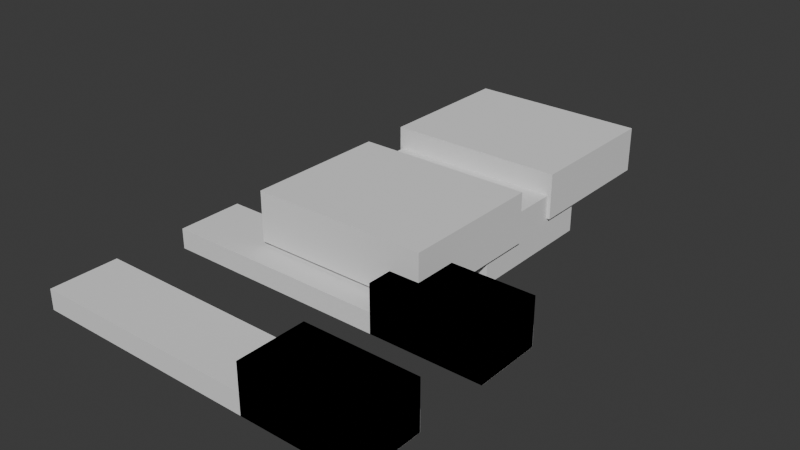 # Source: chess_clock_display_holder.blend  (saved by Blender 4.4.32; exported with 4.5.12 LTS)
import bpy
from mathutils import Matrix  # noqa: F401  (used for matrix-valued properties, if any)

bpy.ops.wm.read_factory_settings(use_empty=True)
scene = bpy.context.scene
scene.name = 'Scene'

# ---- collections
col_collection = bpy.data.collections.new('Collection'); scene.collection.children.link(col_collection)

# ---- world
world_world = bpy.data.worlds.new('World'); scene.world = world_world
world_world.use_nodes = True; world_world.node_tree.nodes.clear()
_N = world_world.node_tree.nodes; _L = world_world.node_tree.links
n0 = _N.new('ShaderNodeOutputWorld'); n0.name = 'World Output'; n0.location = (300, 300)
n1 = _N.new('ShaderNodeBackground'); n1.name = 'Background'; n1.location = (10, 300)
n1.inputs[0].default_value = (0.05088, 0.05088, 0.05088, 1.0)
_L.new(n1.outputs[0], n0.inputs[0])
n0.is_active_output = True
world_world.color = (0.05088, 0.05088, 0.05088)
world_world.sun_shadow_jitter_overblur = 0.0

# ---- meshes
me_cube = bpy.data.meshes.new('Cube')
me_cube.from_pydata([(-100.0, -100.0, -56.0), (-100.0, -100.0, 100.0), (-100.0, 100.0, -56.0), (-100.0, 100.0, 100.0), (100.0, -100.0, -56.0), (100.0, -100.0, 100.0), (100.0, 100.0, -56.0), (100.0, 100.0, 100.0)], [], [(0, 1, 3, 2), (2, 3, 7, 6), (6, 7, 5, 4), (4, 5, 1, 0), (2, 6, 4, 0), (7, 3, 1, 5)])
_uv = me_cube.uv_layers.new(name='UVMap')
_uv.uv.foreach_set('vector', [0.375, 0.0, 0.625, 0.0, 0.625, 0.25, 0.375, 0.25, 0.375, 0.25, 0.625, 0.25, 0.625, 0.5, 0.375, 0.5, 0.375, 0.5, 0.625, 0.5, 0.625, 0.75, 0.375, 0.75, 0.375, 0.75, 0.625, 0.75, 0.625, 1.0, 0.375, 1.0, 0.125, 0.5, 0.375, 0.5, 0.375, 0.75, 0.125, 0.75, 0.625, 0.5, 0.875, 0.5, 0.875, 0.75, 0.625, 0.75])
me_cube.update()
me_cube_001 = bpy.data.meshes.new('Cube.001')
me_cube_001.from_pydata([(-100.0, -110.0, -133.3), (-100.0, -110.0, 110.8), (-100.0, 100.0, -133.3), (-100.0, 100.0, 110.8), (100.0, -110.0, -133.3), (100.0, -110.0, 110.8), (100.0, 100.0, -133.3), (100.0, 100.0, 110.8)], [], [(0, 1, 3, 2), (2, 3, 7, 6), (6, 7, 5, 4), (4, 5, 1, 0), (2, 6, 4, 0), (7, 3, 1, 5)])
_uv = me_cube_001.uv_layers.new(name='UVMap')
_uv.uv.foreach_set('vector', [0.375, 0.0, 0.625, 0.0, 0.625, 0.25, 0.375, 0.25, 0.375, 0.25, 0.625, 0.25, 0.625, 0.5, 0.375, 0.5, 0.375, 0.5, 0.625, 0.5, 0.625, 0.75, 0.375, 0.75, 0.375, 0.75, 0.625, 0.75, 0.625, 1.0, 0.375, 1.0, 0.125, 0.5, 0.375, 0.5, 0.375, 0.75, 0.125, 0.75, 0.625, 0.5, 0.875, 0.5, 0.875, 0.75, 0.625, 0.75])
me_cube_001.update()
me_cube_003 = bpy.data.meshes.new('Cube.003')
me_cube_003.from_pydata([(-100.0, -100.0, -133.3), (-100.0, -100.0, 86.67), (-100.0, 110.0, -133.3), (-100.0, 110.0, 86.67), (100.0, -100.0, -133.3), (100.0, -100.0, 86.67), (100.0, 110.0, -133.3), (100.0, 110.0, 86.67)], [], [(0, 1, 3, 2), (2, 3, 7, 6), (6, 7, 5, 4), (4, 5, 1, 0), (2, 6, 4, 0), (7, 3, 1, 5)])
_uv = me_cube_003.uv_layers.new(name='UVMap')
_uv.uv.foreach_set('vector', [0.375, 0.0, 0.625, 0.0, 0.625, 0.25, 0.375, 0.25, 0.375, 0.25, 0.625, 0.25, 0.625, 0.5, 0.375, 0.5, 0.375, 0.5, 0.625, 0.5, 0.625, 0.75, 0.375, 0.75, 0.375, 0.75, 0.625, 0.75, 0.625, 1.0, 0.375, 1.0, 0.125, 0.5, 0.375, 0.5, 0.375, 0.75, 0.125, 0.75, 0.625, 0.5, 0.875, 0.5, 0.875, 0.75, 0.625, 0.75])
me_cube_003.update()
me_cube_002 = bpy.data.meshes.new('Cube.002')
me_cube_002.from_pydata([(-100.0, -100.0, -100.0), (-100.0, -100.0, 100.0), (-100.0, 100.0, -100.0), (-100.0, 100.0, 100.0), (100.0, -100.0, -100.0), (100.0, -100.0, 100.0), (100.0, 100.0, -100.0), (100.0, 100.0, 100.0)], [], [(0, 1, 3, 2), (2, 3, 7, 6), (6, 7, 5, 4), (4, 5, 1, 0), (2, 6, 4, 0), (7, 3, 1, 5)])
_uv = me_cube_002.uv_layers.new(name='UVMap')
_uv.uv.foreach_set('vector', [0.375, 0.0, 0.625, 0.0, 0.625, 0.25, 0.375, 0.25, 0.375, 0.25, 0.625, 0.25, 0.625, 0.5, 0.375, 0.5, 0.375, 0.5, 0.625, 0.5, 0.625, 0.75, 0.375, 0.75, 0.375, 0.75, 0.625, 0.75, 0.625, 1.0, 0.375, 1.0, 0.125, 0.5, 0.375, 0.5, 0.375, 0.75, 0.125, 0.75, 0.625, 0.5, 0.875, 0.5, 0.875, 0.75, 0.625, 0.75])
me_cube_002.update()
me_cube_005 = bpy.data.meshes.new('Cube.005')
me_cube_005.from_pydata([(-228.1, -100.0, -100.0), (-228.1, -100.0, 100.0), (-228.1, 100.0, -100.0), (-228.1, 100.0, 100.0), (100.0, -100.0, -100.0), (100.0, -100.0, 100.0), (100.0, 100.0, -100.0), (100.0, 100.0, 100.0)], [], [(0, 1, 3, 2), (2, 3, 7, 6), (6, 7, 5, 4), (4, 5, 1, 0), (2, 6, 4, 0), (7, 3, 1, 5)])
_uv = me_cube_005.uv_layers.new(name='UVMap')
_uv.uv.foreach_set('vector', [0.375, 0.0, 0.625, 0.0, 0.625, 0.25, 0.375, 0.25, 0.375, 0.25, 0.625, 0.25, 0.625, 0.5, 0.375, 0.5, 0.375, 0.5, 0.625, 0.5, 0.625, 0.75, 0.375, 0.75, 0.375, 0.75, 0.625, 0.75, 0.625, 1.0, 0.375, 1.0, 0.125, 0.5, 0.375, 0.5, 0.375, 0.75, 0.125, 0.75, 0.625, 0.5, 0.875, 0.5, 0.875, 0.75, 0.625, 0.75])
me_cube_005.update()
me_cube_007 = bpy.data.meshes.new('Cube.007')
me_cube_007.from_pydata([(-100.0, -100.0, -100.0), (-100.0, -100.0, 100.0), (-100.0, 100.0, -100.0), (-100.0, 100.0, 100.0), (100.0, -100.0, -100.0), (100.0, -100.0, 100.0), (100.0, 100.0, -100.0), (100.0, 100.0, 100.0)], [], [(0, 1, 3, 2), (2, 3, 7, 6), (6, 7, 5, 4), (4, 5, 1, 0), (2, 6, 4, 0), (7, 3, 1, 5)])
_uv = me_cube_007.uv_layers.new(name='UVMap')
_uv.uv.foreach_set('vector', [0.375, 0.0, 0.625, 0.0, 0.625, 0.25, 0.375, 0.25, 0.375, 0.25, 0.625, 0.25, 0.625, 0.5, 0.375, 0.5, 0.375, 0.5, 0.625, 0.5, 0.625, 0.75, 0.375, 0.75, 0.375, 0.75, 0.625, 0.75, 0.625, 1.0, 0.375, 1.0, 0.125, 0.5, 0.375, 0.5, 0.375, 0.75, 0.125, 0.75, 0.625, 0.5, 0.875, 0.5, 0.875, 0.75, 0.625, 0.75])
me_cube_007.update()
me_cube_006 = bpy.data.meshes.new('Cube.006')
me_cube_006.from_pydata([(-228.1, -100.0, -100.0), (-228.1, -100.0, 100.0), (-228.1, 100.0, -100.0), (-228.1, 100.0, 100.0), (100.0, -100.0, -100.0), (100.0, -100.0, 100.0), (100.0, 100.0, -100.0), (100.0, 100.0, 100.0)], [], [(0, 1, 3, 2), (2, 3, 7, 6), (6, 7, 5, 4), (4, 5, 1, 0), (2, 6, 4, 0), (7, 3, 1, 5)])
_uv = me_cube_006.uv_layers.new(name='UVMap')
_uv.uv.foreach_set('vector', [0.375, 0.0, 0.625, 0.0, 0.625, 0.25, 0.375, 0.25, 0.375, 0.25, 0.625, 0.25, 0.625, 0.5, 0.375, 0.5, 0.375, 0.5, 0.625, 0.5, 0.625, 0.75, 0.375, 0.75, 0.375, 0.75, 0.625, 0.75, 0.625, 1.0, 0.375, 1.0, 0.125, 0.5, 0.375, 0.5, 0.375, 0.75, 0.125, 0.75, 0.625, 0.5, 0.875, 0.5, 0.875, 0.75, 0.625, 0.75])
me_cube_006.update()

# ---- objects
ob_central_holder = bpy.data.objects.new('central holder', me_cube)
ob_cube_001 = bpy.data.objects.new('Cube.001', me_cube_001)
ob_cube_002 = bpy.data.objects.new('Cube.002', me_cube_003)
ob_side_holder1 = bpy.data.objects.new('side holder1', me_cube_002)
ob_side_holder_1_thickening = bpy.data.objects.new('side holder 1 thickening', me_cube_005)
ob_side_holder_2 = bpy.data.objects.new('side holder 2', me_cube_007)
ob_side_holder_2_thickening = bpy.data.objects.new('side holder 2 thickening', me_cube_006)

# ---- transforms, parenting, visibility, modifiers, constraints
ob_central_holder.location = (0.0, 0.0, 0.0)
ob_central_holder.rotation_euler = (3.142, -0.0, 0.0)
ob_central_holder.scale = (0.125, 0.1, 0.05)
_m = ob_central_holder.modifiers.new('Boolean', 'BOOLEAN')
_m.object = ob_cube_001
_m = ob_central_holder.modifiers.new('Boolean.001', 'BOOLEAN')
_m.object = ob_cube_002
ob_cube_001.parent = ob_central_holder
ob_cube_001.matrix_parent_inverse = Matrix(((8.0, -0.0, 0.0, -0.0), (-0.0, 10.0, -0.0, 0.0), (0.0, -0.0, 20.0, -0.0), (-0.0, 0.0, -0.0, 1.0)))
ob_cube_001.location = (0.0, 14.5, -2.0)
ob_cube_001.scale = (0.13, 0.1, 0.03)
ob_cube_002.parent = ob_central_holder
ob_cube_002.matrix_parent_inverse = Matrix(((8.0, -0.0, 0.0, -0.0), (-0.0, 10.0, -0.0, 0.0), (0.0, -0.0, 20.0, -0.0), (-0.0, 0.0, -0.0, 1.0)))
ob_cube_002.location = (0.0, -14.5, -2.0)
ob_cube_002.scale = (0.13, 0.1, 0.03)
ob_side_holder1.location = (0.0, -23.13, -3.5)
ob_side_holder1.scale = (0.25, 0.05, 0.015)
_m = ob_side_holder1.modifiers.new('Boolean', 'BOOLEAN')
_m.object = ob_side_holder_1_thickening
_m.operation = 'UNION'
ob_side_holder_1_thickening.parent = ob_side_holder1
ob_side_holder_1_thickening.matrix_parent_inverse = Matrix(((4.0, -0.0, -0.0, -0.0), (-0.0, 20.0, 0.0, 462.6), (-0.0, -0.0, 66.67, 233.3), (-0.0, 0.0, -0.0, 1.0)))
ob_side_holder_1_thickening.location = (20.0, -23.15, -1.489)
ob_side_holder_1_thickening.scale = (0.05, 0.05, 0.035)
ob_side_holder_2.location = (0.0, -43.99, -3.5)
ob_side_holder_2.scale = (0.25, 0.05, 0.015)
_m = ob_side_holder_2.modifiers.new('Boolean', 'BOOLEAN')
_m.object = ob_side_holder_2_thickening
_m.operation = 'UNION'
ob_side_holder_2_thickening.parent = ob_side_holder_2
ob_side_holder_2_thickening.matrix_parent_inverse = Matrix(((4.0, -0.0, -0.0, -0.0), (-0.0, 20.0, 0.0, 462.6), (-0.0, -0.0, 66.67, 233.3), (-0.0, 0.0, -0.0, 1.0)))
ob_side_holder_2_thickening.location = (20.0, -23.15, -1.489)
ob_side_holder_2_thickening.scale = (0.05, 0.05, 0.035)

# ---- collection membership
col_collection.objects.link(ob_central_holder)
col_collection.objects.link(ob_cube_001)
col_collection.objects.link(ob_cube_002)
col_collection.objects.link(ob_side_holder1)
col_collection.objects.link(ob_side_holder_1_thickening)
col_collection.objects.link(ob_side_holder_2)
col_collection.objects.link(ob_side_holder_2_thickening)

# ---- scene / render settings (as saved in the file)
scene.frame_start = 1; scene.frame_end = 250; scene.frame_set(1)
scene.render.engine = 'BLENDER_EEVEE_NEXT'
scene.unit_settings.scale_length = 0.001
bpy.context.view_layer.update()

# ---- added for rendering (the .blend has no active camera and no usable light): camera, sun
cam_auto = bpy.data.cameras.new('AutoCamera')
cam_auto.lens = 50.0
cam_auto.sensor_width = 36.0
cam_auto.clip_end = 1454.6
ob_auto_camera = bpy.data.objects.new('AutoCamera', cam_auto)
scene.collection.objects.link(ob_auto_camera)
ob_auto_camera.location = (82.8835, -111.716, 66.8068)
ob_auto_camera.rotation_euler = (1.09748, -7.21219e-08, 0.694738)
scene.camera = ob_auto_camera
light_auto_sun = bpy.data.lights.new('AutoSun', 'SUN')
light_auto_sun.energy = 3.0
light_auto_sun.angle = 0.0523599
ob_auto_sun = bpy.data.objects.new('AutoSun', light_auto_sun)
scene.collection.objects.link(ob_auto_sun)
ob_auto_sun.rotation_euler = (0.872665, 0.174533, 0.523599)
bpy.context.view_layer.update()
